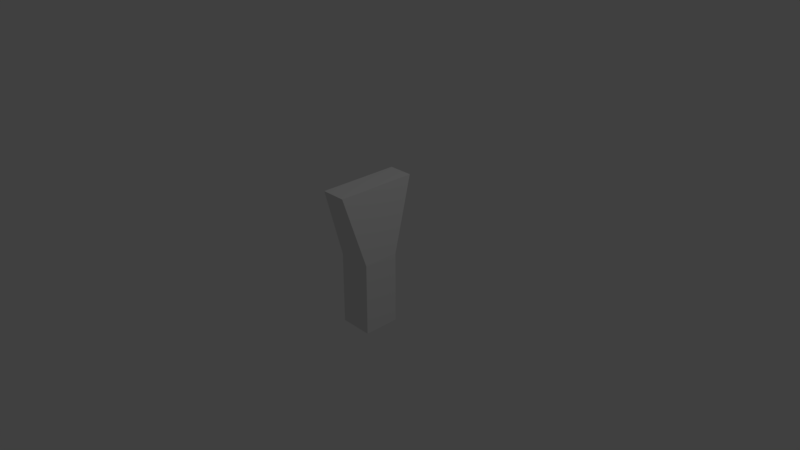 # Source: stand.blend  (saved by Blender 2.78.0; exported with 4.5.12 LTS)
import bpy
from mathutils import Matrix  # noqa: F401  (used for matrix-valued properties, if any)

bpy.ops.wm.read_factory_settings(use_empty=True)
scene = bpy.context.scene
scene.name = 'Scene'

# ---- collections
col_collection_1 = bpy.data.collections.new('Collection 1'); scene.collection.children.link(col_collection_1)

# ---- materials (node trees are filled in below, after node groups)
mat_material = bpy.data.materials.new('Material')
mat_material.alpha_threshold = 0.0
mat_material.use_transparent_shadow = False
mat_material.roughness = 0.5
mat_material.line_color = (0.0, 0.0, 0.0, 1.0)

# ---- material node trees

# ---- world
world_world = bpy.data.worlds.new('World'); scene.world = world_world
world_world.color = (0.05088, 0.05088, 0.05088)
world_world.use_sun_shadow = False
world_world.sun_shadow_jitter_overblur = 0.0
world_world.cycles.sampling_method = 'MANUAL'

# ---- cameras
cam_camera = bpy.data.cameras.new('Camera')
cam_camera.clip_end = 100.0
cam_camera.lens = 35.0
cam_camera.sensor_width = 32.0
cam_camera.sensor_height = 18.0
cam_camera.ortho_scale = 7.314
cam_camera.dof.focus_distance = 0.0
cam_camera.dof.aperture_fstop = 128.0

# ---- lights
light_lamp = bpy.data.lights.new('Lamp', 'POINT')
light_lamp.transmission_factor = 0.0
light_lamp.cutoff_distance = 30.0
light_lamp.energy = 100.0
light_lamp.shadow_buffer_clip_start = 1.001
light_lamp.shadow_soft_size = 0.1
light_lamp.shadow_maximum_resolution = 0.006
light_lamp.use_absolute_resolution = True

# ---- meshes
me_cube = bpy.data.meshes.new('Cube')
me_cube.from_pydata([(0.1682, 0.5553, 1.0), (0.1682, -0.5553, 1.0), (0.2272, -0.25, 0.0), (0.2272, 0.25, -1.0), (0.2272, 0.25, 0.0), (0.2272, -0.25, -1.0), (-0.2272, -0.25, 0.0), (-0.2272, 0.25, 0.0), (-0.2272, -0.25, -1.0), (-0.1682, 0.5553, 1.0), (-0.1682, -0.5553, 1.0), (-0.2272, 0.25, -1.0)], [], [(1, 2, 4, 0), (5, 3, 4, 2), (10, 9, 7, 6), (8, 6, 7, 11), (5, 8, 11, 3), (1, 10, 6, 2), (0, 9, 10, 1), (4, 7, 9, 0), (3, 11, 7, 4), (2, 6, 8, 5)])
me_cube.materials.append(mat_material)
me_cube.use_remesh_preserve_volume = False
me_cube.use_remesh_preserve_attributes = False
me_cube.use_mirror_vertex_groups = False
me_cube.update()

# ---- objects
ob_cube = bpy.data.objects.new('Cube', me_cube)
ob_lamp = bpy.data.objects.new('Lamp', light_lamp)
ob_camera = bpy.data.objects.new('Camera', cam_camera)

# ---- transforms, parenting, visibility, modifiers, constraints
ob_cube.location = (0.0, 0.0, 0.0)
ob_cube.lock_rotations_4d = False
ob_cube.empty_display_type = 'ARROWS'
ob_cube.lineart.crease_threshold = 0.0
ob_lamp.location = (4.076, 1.005, 5.904)
ob_lamp.rotation_euler = (0.6503, 0.05522, 1.866)
ob_lamp.lock_rotations_4d = False
ob_lamp.empty_display_type = 'ARROWS'
ob_lamp.color = (0.0, 0.0, 0.0, 0.0)
ob_lamp.lineart.crease_threshold = 0.0
ob_camera.location = (7.481, -6.508, 5.344)
ob_camera.rotation_euler = (1.109, 0.0, 0.8149)
ob_camera.lock_rotations_4d = False
ob_camera.empty_display_type = 'ARROWS'
ob_camera.color = (0.0, 0.0, 0.0, 0.0)
ob_camera.display_type = 'WIRE'
ob_camera.lineart.crease_threshold = 0.0

# ---- collection membership
col_collection_1.objects.link(ob_cube)
col_collection_1.objects.link(ob_lamp)
col_collection_1.objects.link(ob_camera)

# ---- scene / render settings (as saved in the file)
scene.camera = ob_camera
scene.frame_start = 1; scene.frame_end = 250; scene.frame_set(1)
scene.render.engine = 'BLENDER_EEVEE_NEXT'
scene.render.resolution_percentage = 50
scene.render.dither_intensity = 0.0
scene.cycles.use_denoising = False
scene.cycles.samples = 128
scene.cycles.sampling_pattern = 'TABULATED_SOBOL'
scene.cycles.light_sampling_threshold = 0.0
scene.cycles.use_adaptive_sampling = False
scene.cycles.use_light_tree = False
scene.cycles.blur_glossy = 0.0
scene.cycles.sample_clamp_indirect = 0.0
scene.view_settings.view_transform = 'Standard'
bpy.context.view_layer.update()

